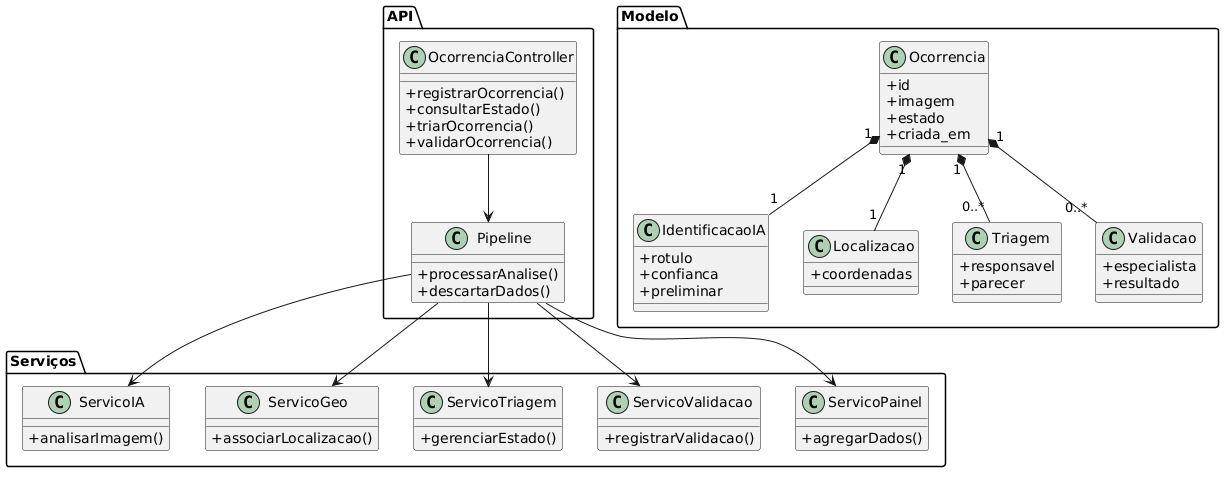

The diagram above was rendered by PlantUML. Its source (embedded in the PNG):
@startuml
skinparam classAttributeIconSize 0

package "API" {
  class OcorrenciaController {
    +registrarOcorrencia()
    +consultarEstado()
    +triarOcorrencia()
    +validarOcorrencia()
  }
  class Pipeline {
    +processarAnalise()
    +descartarDados()
  }
}

package "Serviços" {
  class ServicoIA {
    +analisarImagem()
  }
  class ServicoGeo {
    +associarLocalizacao()
  }
  class ServicoTriagem {
    +gerenciarEstado()
  }
  class ServicoValidacao {
    +registrarValidacao()
  }
  class ServicoPainel {
    +agregarDados()
  }
}

package "Modelo" {
  class Ocorrencia {
    +id
    +imagem
    +estado
    +criada_em
  }
  class IdentificacaoIA {
    +rotulo
    +confianca
    +preliminar
  }
  class Localizacao {
    +coordenadas
  }
  class Triagem {
    +responsavel
    +parecer
  }
  class Validacao {
    +especialista
    +resultado
  }
}

OcorrenciaController --> Pipeline
Pipeline --> ServicoIA
Pipeline --> ServicoGeo
Pipeline --> ServicoTriagem
Pipeline --> ServicoValidacao
Pipeline --> ServicoPainel

Ocorrencia "1" *-- "1" IdentificacaoIA
Ocorrencia "1" *-- "1" Localizacao
Ocorrencia "1" *-- "0..*" Triagem
Ocorrencia "1" *-- "0..*" Validacao
@enduml